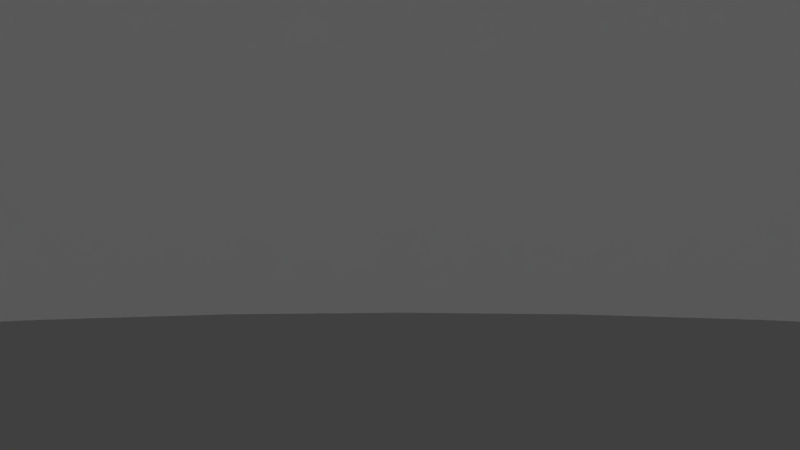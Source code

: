 # Source: Panorama.blend  (saved by Blender 2.61.0; exported with 4.5.12 LTS)
import bpy
from mathutils import Matrix  # noqa: F401  (used for matrix-valued properties, if any)

bpy.ops.wm.read_factory_settings(use_empty=True)
scene = bpy.context.scene
scene.name = 'Scene'

# ---- collections
col_collection_1 = bpy.data.collections.new('Collection 1'); scene.collection.children.link(col_collection_1)

# ---- materials (node trees are filled in below, after node groups)
mat_material = bpy.data.materials.new('Material')
mat_material.alpha_threshold = 0.0
mat_material.use_transparent_shadow = False
mat_material.roughness = 0.5
mat_material.line_color = (0.0, 0.0, 0.0, 1.0)

# ---- material node trees

# ---- world
world_world = bpy.data.worlds.new('World'); scene.world = world_world
world_world.color = (0.05088, 0.05088, 0.05088)
world_world.use_sun_shadow = False
world_world.sun_shadow_jitter_overblur = 0.0
world_world.cycles.sampling_method = 'MANUAL'
world_world.cycles.sample_map_resolution = 256

# ---- cameras
cam_camera = bpy.data.cameras.new('Camera')
cam_camera.clip_end = 100.0
cam_camera.lens = 35.0
cam_camera.sensor_width = 32.0
cam_camera.sensor_height = 18.0
cam_camera.ortho_scale = 7.314
cam_camera.dof.focus_distance = 0.0
cam_camera.dof.aperture_fstop = 128.0

# ---- lights
light_hemi = bpy.data.lights.new('Hemi', 'SUN')
light_hemi.transmission_factor = 0.0
light_hemi.angle = 1.571
light_hemi.energy = 1.0
light_hemi.shadow_buffer_clip_start = 0.5
light_hemi.shadow_soft_size = 1.0
light_hemi.shadow_cascade_max_distance = 1000.0
light_hemi.cycles.use_multiple_importance_sampling = False

# ---- meshes
me_cylinder = bpy.data.meshes.new('Cylinder')
me_cylinder.from_pydata([(0.0, 1.0, 0.0), (0.1951, 0.9808, 0.0), (0.3827, 0.9239, 0.0), (0.5556, 0.8315, 0.0), (0.7071, 0.7071, 0.0), (0.8315, 0.5556, 0.0), (0.9239, 0.3827, 0.0), (0.9808, 0.1951, 0.0), (1.0, 7.55e-08, 0.0), (-1.0, 9.656e-07, 0.0), (-0.9808, 0.1951, 0.0), (-0.9239, 0.3827, 0.0), (-0.8315, 0.5556, 0.0), (-0.7071, 0.7071, 0.0), (-0.5556, 0.8315, 0.0), (-0.3827, 0.9239, 0.0), (-0.1951, 0.9808, 0.0), (1.605e-06, 1.0, 1.0), (0.1951, 0.9808, 1.0), (0.3827, 0.9239, 1.0), (0.5556, 0.8315, 1.0), (0.7071, 0.7071, 1.0), (0.8315, 0.5556, 1.0), (0.9239, 0.3827, 1.0), (0.9808, 0.1951, 1.0), (1.0, -2.245e-06, 1.0), (-1.0, -4.105e-06, 1.0), (-0.9808, 0.1951, 1.0), (-0.9239, 0.3827, 1.0), (-0.8315, 0.5556, 1.0), (-0.7071, 0.7071, 1.0), (-0.5556, 0.8315, 1.0), (-0.3827, 0.9239, 1.0), (-0.1951, 0.9808, 1.0)], [], [(0, 1, 18, 17), (1, 2, 19, 18), (2, 3, 20, 19), (3, 4, 21, 20), (4, 5, 22, 21), (5, 6, 23, 22), (6, 7, 24, 23), (7, 8, 25, 24), (9, 10, 27, 26), (10, 11, 28, 27), (11, 12, 29, 28), (12, 13, 30, 29), (13, 14, 31, 30), (14, 15, 32, 31), (15, 16, 33, 32), (16, 0, 17, 33)])
me_cylinder.polygons.foreach_set('use_smooth', [True] * 16)
_uv = me_cylinder.uv_layers.new(name='UVMap')
_uv.uv.foreach_set('vector', [0.6582, 0.2456, 0.6997, 0.2456, 0.6997, 0.752, 0.6582, 0.752, 0.6997, 0.2456, 0.7413, 0.2456, 0.7413, 0.752, 0.6997, 0.752, 0.7413, 0.2456, 0.7829, 0.2456, 0.7829, 0.752, 0.7413, 0.752, 0.7829, 0.2456, 0.8244, 0.2456, 0.8244, 0.752, 0.7829, 0.752, 0.8244, 0.2456, 0.866, 0.2456, 0.866, 0.752, 0.8244, 0.752, 0.866, 0.2456, 0.9075, 0.2456, 0.9075, 0.752, 0.866, 0.752, 0.9075, 0.2456, 0.9491, 0.2456, 0.9491, 0.752, 0.9075, 0.752, 0.9491, 0.2456, 0.9907, 0.2456, 0.9907, 0.752, 0.9491, 0.752, 0.3257, 0.2456, 0.3672, 0.2456, 0.3672, 0.752, 0.3257, 0.752, 0.3672, 0.2456, 0.4088, 0.2456, 0.4088, 0.752, 0.3672, 0.752, 0.4088, 0.2456, 0.4504, 0.2456, 0.4504, 0.752, 0.4088, 0.752, 0.4504, 0.2456, 0.4919, 0.2456, 0.4919, 0.752, 0.4504, 0.752, 0.4919, 0.2456, 0.5335, 0.2456, 0.5335, 0.752, 0.4919, 0.752, 0.5335, 0.2456, 0.575, 0.2456, 0.575, 0.752, 0.5335, 0.752, 0.575, 0.2456, 0.6166, 0.2456, 0.6166, 0.752, 0.575, 0.752, 0.6166, 0.2456, 0.6582, 0.2456, 0.6582, 0.752, 0.6166, 0.752])
me_cylinder.materials.append(mat_material)
me_cylinder.use_remesh_preserve_volume = False
me_cylinder.use_remesh_preserve_attributes = False
me_cylinder.use_mirror_vertex_groups = False
me_cylinder.update()

# ---- objects
ob_hemi = bpy.data.objects.new('Hemi', light_hemi)
ob_cylinder = bpy.data.objects.new('Cylinder', me_cylinder)
ob_camera = bpy.data.objects.new('Camera', cam_camera)

# ---- transforms, parenting, visibility, modifiers, constraints
ob_hemi.location = (0.0, 0.0, 0.0)
ob_hemi.lineart.crease_threshold = 0.0
ob_cylinder.location = (0.0, 0.0, 0.0)
ob_cylinder.scale = (10.0, 10.0, 7.5)
ob_cylinder.lineart.crease_threshold = 0.0
_m = ob_cylinder.modifiers.new('Mirror', 'MIRROR')
_m.use_axis = (False, True, False)
ob_camera.location = (0.0, 0.0, 1.0)
ob_camera.rotation_euler = (1.571, 0.0, 0.0)
ob_camera.lock_rotations_4d = False
ob_camera.empty_display_type = 'ARROWS'
ob_camera.color = (0.0, 0.0, 0.0, 0.0)
ob_camera.display_type = 'WIRE'
ob_camera.lineart.crease_threshold = 0.0

# ---- collection membership
col_collection_1.objects.link(ob_hemi)
col_collection_1.objects.link(ob_cylinder)
col_collection_1.objects.link(ob_camera)

# ---- scene / render settings (as saved in the file)
scene.camera = ob_camera
scene.frame_start = 1; scene.frame_end = 250; scene.frame_set(1)
scene.render.engine = 'BLENDER_EEVEE_NEXT'
scene.render.image_settings.color_mode = 'RGB'
scene.render.image_settings.compression = 90
scene.render.resolution_percentage = 50
scene.render.dither_intensity = 0.0
scene.render.bake_margin = 2
scene.render.bake_bias = 0.0
scene.cycles.use_denoising = False
scene.cycles.samples = 10
scene.cycles.sampling_pattern = 'TABULATED_SOBOL'
scene.cycles.light_sampling_threshold = 0.0
scene.cycles.use_adaptive_sampling = False
scene.cycles.use_light_tree = False
scene.cycles.blur_glossy = 0.0
scene.cycles.volume_bounces = 1
scene.cycles.pixel_filter_type = 'GAUSSIAN'
scene.cycles.sample_clamp_indirect = 0.0
scene.view_settings.view_transform = 'Standard'
bpy.context.view_layer.update()
